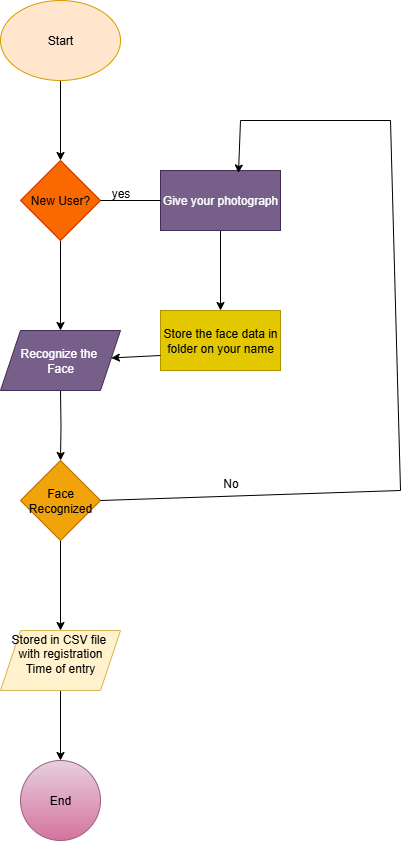

The diagram above was exported from draw.io. Its source (the exported page's mxGraphModel, read from the mxfile embedded in the PNG):
<mxGraphModel dx="1042" dy="562" grid="1" gridSize="10" guides="1" tooltips="1" connect="1" arrows="1" fold="1" page="1" pageScale="1" pageWidth="850" pageHeight="1100" math="0" shadow="0">
  <root>
    <mxCell id="0" />
    <mxCell id="1" parent="0" />
    <mxCell id="QwKbZGHDPfy9xbi7MC3n-3" value="" style="edgeStyle=orthogonalEdgeStyle;rounded=0;orthogonalLoop=1;jettySize=auto;html=1;" edge="1" parent="1" source="QwKbZGHDPfy9xbi7MC3n-1" target="QwKbZGHDPfy9xbi7MC3n-2">
      <mxGeometry relative="1" as="geometry" />
    </mxCell>
    <mxCell id="QwKbZGHDPfy9xbi7MC3n-1" value="Start" style="ellipse;whiteSpace=wrap;html=1;fillColor=#ffe6cc;strokeColor=#d79b00;" vertex="1" parent="1">
      <mxGeometry x="370" y="250" width="120" height="80" as="geometry" />
    </mxCell>
    <mxCell id="QwKbZGHDPfy9xbi7MC3n-42" value="" style="edgeStyle=orthogonalEdgeStyle;rounded=0;orthogonalLoop=1;jettySize=auto;html=1;" edge="1" parent="1" source="QwKbZGHDPfy9xbi7MC3n-2" target="QwKbZGHDPfy9xbi7MC3n-41">
      <mxGeometry relative="1" as="geometry" />
    </mxCell>
    <mxCell id="QwKbZGHDPfy9xbi7MC3n-2" value="New User?" style="rhombus;whiteSpace=wrap;html=1;fillColor=#fa6800;strokeColor=#C73500;fontColor=#000000;" vertex="1" parent="1">
      <mxGeometry x="390" y="410" width="80" height="80" as="geometry" />
    </mxCell>
    <mxCell id="QwKbZGHDPfy9xbi7MC3n-7" value="" style="edgeStyle=orthogonalEdgeStyle;rounded=0;orthogonalLoop=1;jettySize=auto;html=1;" edge="1" parent="1" target="QwKbZGHDPfy9xbi7MC3n-6">
      <mxGeometry relative="1" as="geometry">
        <mxPoint x="430" y="640" as="sourcePoint" />
      </mxGeometry>
    </mxCell>
    <mxCell id="QwKbZGHDPfy9xbi7MC3n-9" value="" style="edgeStyle=orthogonalEdgeStyle;rounded=0;orthogonalLoop=1;jettySize=auto;html=1;" edge="1" parent="1" source="QwKbZGHDPfy9xbi7MC3n-6" target="QwKbZGHDPfy9xbi7MC3n-8">
      <mxGeometry relative="1" as="geometry" />
    </mxCell>
    <mxCell id="QwKbZGHDPfy9xbi7MC3n-6" value="Face Recognized" style="rhombus;whiteSpace=wrap;html=1;direction=west;fillColor=#f0a30a;strokeColor=#BD7000;fontColor=#000000;" vertex="1" parent="1">
      <mxGeometry x="390" y="710" width="80" height="80" as="geometry" />
    </mxCell>
    <mxCell id="QwKbZGHDPfy9xbi7MC3n-11" value="" style="edgeStyle=orthogonalEdgeStyle;rounded=0;orthogonalLoop=1;jettySize=auto;html=1;" edge="1" parent="1" source="QwKbZGHDPfy9xbi7MC3n-8" target="QwKbZGHDPfy9xbi7MC3n-10">
      <mxGeometry relative="1" as="geometry" />
    </mxCell>
    <mxCell id="QwKbZGHDPfy9xbi7MC3n-8" value="Stored in CSV file&amp;nbsp;&lt;div&gt;with registration&lt;/div&gt;&lt;div&gt;Time of entry&lt;/div&gt;&lt;div&gt;&lt;br&gt;&lt;/div&gt;" style="shape=parallelogram;perimeter=parallelogramPerimeter;whiteSpace=wrap;html=1;fixedSize=1;fillColor=#fff2cc;strokeColor=#d6b656;" vertex="1" parent="1">
      <mxGeometry x="370" y="880" width="120" height="60" as="geometry" />
    </mxCell>
    <mxCell id="QwKbZGHDPfy9xbi7MC3n-10" value="End" style="ellipse;whiteSpace=wrap;html=1;fillColor=#e6d0de;strokeColor=#996185;gradientColor=#d5739d;" vertex="1" parent="1">
      <mxGeometry x="390" y="1010" width="80" height="80" as="geometry" />
    </mxCell>
    <mxCell id="QwKbZGHDPfy9xbi7MC3n-20" value="" style="edgeStyle=orthogonalEdgeStyle;rounded=0;orthogonalLoop=1;jettySize=auto;html=1;" edge="1" parent="1" source="QwKbZGHDPfy9xbi7MC3n-12" target="QwKbZGHDPfy9xbi7MC3n-14">
      <mxGeometry relative="1" as="geometry" />
    </mxCell>
    <mxCell id="QwKbZGHDPfy9xbi7MC3n-12" value="Give your photograph" style="whiteSpace=wrap;html=1;fillColor=#76608a;fontColor=#ffffff;strokeColor=#432D57;" vertex="1" parent="1">
      <mxGeometry x="530" y="420" width="120" height="60" as="geometry" />
    </mxCell>
    <mxCell id="QwKbZGHDPfy9xbi7MC3n-14" value="Store the face data in folder on your name" style="whiteSpace=wrap;html=1;fillColor=#e3c800;fontColor=#000000;strokeColor=#B09500;" vertex="1" parent="1">
      <mxGeometry x="530" y="560" width="120" height="60" as="geometry" />
    </mxCell>
    <mxCell id="QwKbZGHDPfy9xbi7MC3n-24" value="" style="endArrow=none;html=1;rounded=0;exitX=0;exitY=0.5;exitDx=0;exitDy=0;" edge="1" parent="1" source="QwKbZGHDPfy9xbi7MC3n-6">
      <mxGeometry width="50" height="50" relative="1" as="geometry">
        <mxPoint x="460" y="680" as="sourcePoint" />
        <mxPoint x="770" y="740" as="targetPoint" />
      </mxGeometry>
    </mxCell>
    <mxCell id="QwKbZGHDPfy9xbi7MC3n-26" value="" style="endArrow=none;html=1;rounded=0;" edge="1" parent="1">
      <mxGeometry width="50" height="50" relative="1" as="geometry">
        <mxPoint x="770" y="740" as="sourcePoint" />
        <mxPoint x="760" y="370" as="targetPoint" />
      </mxGeometry>
    </mxCell>
    <mxCell id="QwKbZGHDPfy9xbi7MC3n-28" value="" style="endArrow=none;html=1;rounded=0;" edge="1" parent="1">
      <mxGeometry width="50" height="50" relative="1" as="geometry">
        <mxPoint x="760" y="370" as="sourcePoint" />
        <mxPoint x="610" y="370" as="targetPoint" />
      </mxGeometry>
    </mxCell>
    <mxCell id="QwKbZGHDPfy9xbi7MC3n-30" value="" style="endArrow=classic;html=1;rounded=0;entryX=0.65;entryY=0.042;entryDx=0;entryDy=0;entryPerimeter=0;" edge="1" parent="1" target="QwKbZGHDPfy9xbi7MC3n-12">
      <mxGeometry width="50" height="50" relative="1" as="geometry">
        <mxPoint x="610" y="370" as="sourcePoint" />
        <mxPoint x="510" y="510" as="targetPoint" />
      </mxGeometry>
    </mxCell>
    <mxCell id="QwKbZGHDPfy9xbi7MC3n-31" value="" style="endArrow=classic;html=1;rounded=0;exitX=0;exitY=0.75;exitDx=0;exitDy=0;" edge="1" parent="1" source="QwKbZGHDPfy9xbi7MC3n-14">
      <mxGeometry width="50" height="50" relative="1" as="geometry">
        <mxPoint x="460" y="560" as="sourcePoint" />
        <mxPoint x="480.84745762711873" y="607.457627118644" as="targetPoint" />
      </mxGeometry>
    </mxCell>
    <mxCell id="QwKbZGHDPfy9xbi7MC3n-32" value="" style="endArrow=none;html=1;rounded=0;exitX=1;exitY=0.5;exitDx=0;exitDy=0;entryX=0;entryY=0.5;entryDx=0;entryDy=0;" edge="1" parent="1" source="QwKbZGHDPfy9xbi7MC3n-2" target="QwKbZGHDPfy9xbi7MC3n-12">
      <mxGeometry width="50" height="50" relative="1" as="geometry">
        <mxPoint x="450" y="590" as="sourcePoint" />
        <mxPoint x="500" y="540" as="targetPoint" />
      </mxGeometry>
    </mxCell>
    <mxCell id="QwKbZGHDPfy9xbi7MC3n-37" value="yes" style="text;html=1;align=center;verticalAlign=middle;resizable=0;points=[];autosize=1;strokeColor=none;fillColor=none;" vertex="1" parent="1">
      <mxGeometry x="470" y="428" width="40" height="30" as="geometry" />
    </mxCell>
    <mxCell id="QwKbZGHDPfy9xbi7MC3n-39" value="No" style="text;html=1;align=center;verticalAlign=middle;resizable=0;points=[];autosize=1;strokeColor=none;fillColor=none;" vertex="1" parent="1">
      <mxGeometry x="580" y="718" width="40" height="30" as="geometry" />
    </mxCell>
    <mxCell id="QwKbZGHDPfy9xbi7MC3n-41" value="Recognize the&amp;nbsp;&lt;div&gt;Face&lt;/div&gt;" style="shape=parallelogram;perimeter=parallelogramPerimeter;whiteSpace=wrap;html=1;fixedSize=1;fillColor=#76608a;strokeColor=#432D57;fontColor=#ffffff;" vertex="1" parent="1">
      <mxGeometry x="370" y="580" width="120" height="60" as="geometry" />
    </mxCell>
  </root>
</mxGraphModel>